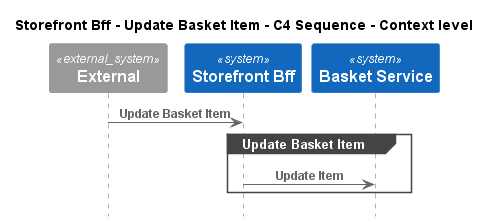

The diagram above was rendered by PlantUML. Its source (embedded in the PNG):
@startuml
!pragma layout smetana
!include ..\..\..\..\.c4s\C4_Sequence.puml

title Storefront Bff - Update Basket Item - C4 Sequence - Context level

System_Ext(C4InterFlow.SoftwareSystems.ExternalSystem, "External", "")
System(ECommercePlatform.SoftwareSystems.StorefrontBff, "Storefront Bff", "")
System(ECommercePlatform.SoftwareSystems.BasketService, "Basket Service", "")

Rel(C4InterFlow.SoftwareSystems.ExternalSystem, ECommercePlatform.SoftwareSystems.StorefrontBff, "Update Basket Item")
group Update Basket Item
Rel(ECommercePlatform.SoftwareSystems.StorefrontBff, ECommercePlatform.SoftwareSystems.BasketService, "Update Item")
end


@enduml